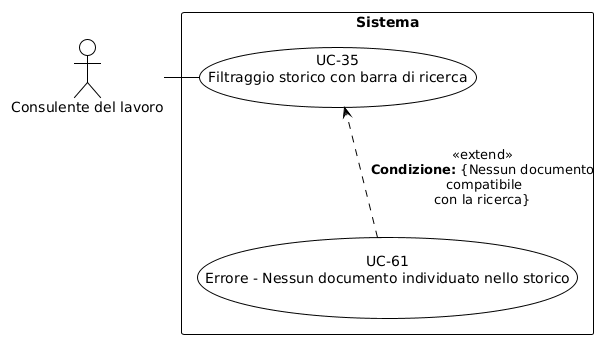

The diagram above was rendered by PlantUML. Its source (embedded in the PNG):
@startuml
!theme plain
skinparam usecase {
  BackgroundColor white
  BorderColor black
}
skinparam actor {
  BackgroundColor white
  BorderColor black
}
skinparam rectangle {
  BackgroundColor white
  BorderColor black
}
top to bottom direction
actor "Consulente del lavoro" as C
rectangle "Sistema" {
  usecase "UC-35\nFiltraggio storico con barra di ricerca" as UC35
  usecase "UC-61\nErrore - Nessun documento individuato nello storico" as UC61
  C - UC35
  
  UC35 -[hidden]d- UC61
  UC61 ..> UC35 : <<extend>>\n**Condizione:** {Nessun documento\n compatibile\ncon la ricerca}
}
@enduml